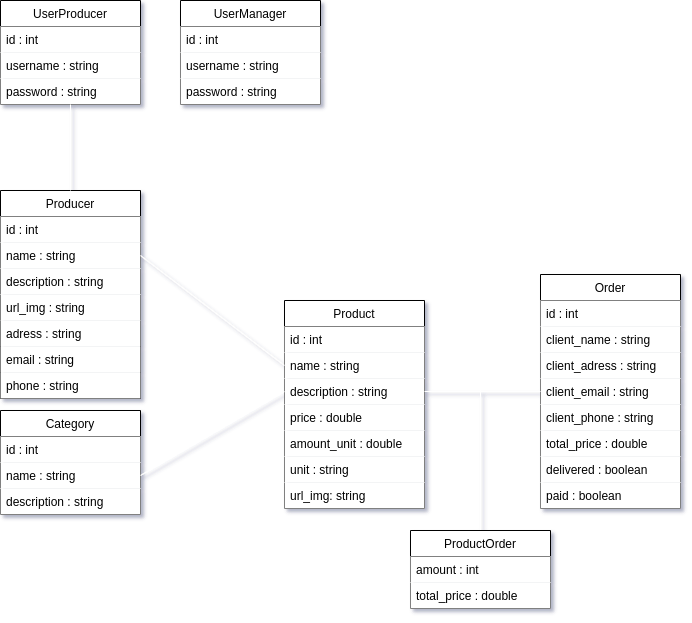

The diagram above was exported from draw.io. Its source (the exported page's mxGraphModel, read from the mxfile embedded in the PNG):
<mxGraphModel dx="1310" dy="1938" grid="1" gridSize="10" guides="1" tooltips="1" connect="1" arrows="1" fold="1" page="1" pageScale="1" pageWidth="827" pageHeight="1169" background="#292929" math="0" shadow="0">
  <root>
    <mxCell id="0" />
    <mxCell id="1" parent="0" />
    <mxCell id="k67S_a19nIuMjkr2xnzg-1" value="Product" style="swimlane;fontStyle=0;childLayout=stackLayout;horizontal=1;startSize=26;fillColor=default;horizontalStack=0;resizeParent=1;resizeParentMax=0;resizeLast=0;collapsible=1;marginBottom=0;fontColor=default;labelBackgroundColor=none;strokeColor=default;labelBorderColor=none;" parent="1" vertex="1">
      <mxGeometry x="344" y="230" width="140" height="208" as="geometry" />
    </mxCell>
    <mxCell id="k67S_a19nIuMjkr2xnzg-2" value="id : int" style="text;strokeColor=none;fillColor=default;align=left;verticalAlign=top;spacingLeft=4;spacingRight=4;overflow=hidden;rotatable=0;points=[[0,0.5],[1,0.5]];portConstraint=eastwest;fontColor=default;labelBackgroundColor=none;labelBorderColor=none;" parent="k67S_a19nIuMjkr2xnzg-1" vertex="1">
      <mxGeometry y="26" width="140" height="26" as="geometry" />
    </mxCell>
    <mxCell id="k67S_a19nIuMjkr2xnzg-3" value="name : string" style="text;strokeColor=none;fillColor=default;align=left;verticalAlign=top;spacingLeft=4;spacingRight=4;overflow=hidden;rotatable=0;points=[[0,0.5],[1,0.5]];portConstraint=eastwest;fontColor=default;labelBackgroundColor=none;labelBorderColor=none;" parent="k67S_a19nIuMjkr2xnzg-1" vertex="1">
      <mxGeometry y="52" width="140" height="26" as="geometry" />
    </mxCell>
    <mxCell id="k67S_a19nIuMjkr2xnzg-4" value="description : string" style="text;strokeColor=none;fillColor=default;align=left;verticalAlign=top;spacingLeft=4;spacingRight=4;overflow=hidden;rotatable=0;points=[[0,0.5],[1,0.5]];portConstraint=eastwest;fontColor=default;labelBackgroundColor=none;labelBorderColor=none;" parent="k67S_a19nIuMjkr2xnzg-1" vertex="1">
      <mxGeometry y="78" width="140" height="26" as="geometry" />
    </mxCell>
    <mxCell id="k67S_a19nIuMjkr2xnzg-5" value="price : double" style="text;strokeColor=none;fillColor=default;align=left;verticalAlign=top;spacingLeft=4;spacingRight=4;overflow=hidden;rotatable=0;points=[[0,0.5],[1,0.5]];portConstraint=eastwest;fontColor=default;labelBackgroundColor=none;labelBorderColor=none;" parent="k67S_a19nIuMjkr2xnzg-1" vertex="1">
      <mxGeometry y="104" width="140" height="26" as="geometry" />
    </mxCell>
    <mxCell id="psh8vlaNgwd_TpAHwz8M-44" value="amount_unit : double" style="text;strokeColor=none;fillColor=default;align=left;verticalAlign=top;spacingLeft=4;spacingRight=4;overflow=hidden;rotatable=0;points=[[0,0.5],[1,0.5]];portConstraint=eastwest;fontColor=default;labelBackgroundColor=none;labelBorderColor=none;" parent="k67S_a19nIuMjkr2xnzg-1" vertex="1">
      <mxGeometry y="130" width="140" height="26" as="geometry" />
    </mxCell>
    <mxCell id="psh8vlaNgwd_TpAHwz8M-45" value="unit : string" style="text;strokeColor=none;fillColor=default;align=left;verticalAlign=top;spacingLeft=4;spacingRight=4;overflow=hidden;rotatable=0;points=[[0,0.5],[1,0.5]];portConstraint=eastwest;fontColor=default;labelBackgroundColor=none;labelBorderColor=none;" parent="k67S_a19nIuMjkr2xnzg-1" vertex="1">
      <mxGeometry y="156" width="140" height="26" as="geometry" />
    </mxCell>
    <mxCell id="AFLfS_4Su-Etrxti9GwC-1" value="url_img: string" style="text;strokeColor=none;fillColor=default;align=left;verticalAlign=top;spacingLeft=4;spacingRight=4;overflow=hidden;rotatable=0;points=[[0,0.5],[1,0.5]];portConstraint=eastwest;fontColor=default;labelBackgroundColor=none;labelBorderColor=none;" vertex="1" parent="k67S_a19nIuMjkr2xnzg-1">
      <mxGeometry y="182" width="140" height="26" as="geometry" />
    </mxCell>
    <mxCell id="k67S_a19nIuMjkr2xnzg-6" value="Category" style="swimlane;fontStyle=0;childLayout=stackLayout;horizontal=1;startSize=26;fillColor=default;horizontalStack=0;resizeParent=1;resizeParentMax=0;resizeLast=0;collapsible=1;marginBottom=0;fontColor=default;labelBackgroundColor=none;strokeColor=default;labelBorderColor=none;" parent="1" vertex="1">
      <mxGeometry x="60" y="340" width="140" height="104" as="geometry" />
    </mxCell>
    <mxCell id="k67S_a19nIuMjkr2xnzg-7" value="id : int" style="text;strokeColor=none;fillColor=default;align=left;verticalAlign=top;spacingLeft=4;spacingRight=4;overflow=hidden;rotatable=0;points=[[0,0.5],[1,0.5]];portConstraint=eastwest;fontColor=default;labelBackgroundColor=none;labelBorderColor=none;" parent="k67S_a19nIuMjkr2xnzg-6" vertex="1">
      <mxGeometry y="26" width="140" height="26" as="geometry" />
    </mxCell>
    <mxCell id="k67S_a19nIuMjkr2xnzg-8" value="name : string" style="text;strokeColor=none;fillColor=default;align=left;verticalAlign=top;spacingLeft=4;spacingRight=4;overflow=hidden;rotatable=0;points=[[0,0.5],[1,0.5]];portConstraint=eastwest;fontColor=default;labelBackgroundColor=none;labelBorderColor=none;" parent="k67S_a19nIuMjkr2xnzg-6" vertex="1">
      <mxGeometry y="52" width="140" height="26" as="geometry" />
    </mxCell>
    <mxCell id="k67S_a19nIuMjkr2xnzg-9" value="description : string" style="text;strokeColor=none;fillColor=default;align=left;verticalAlign=top;spacingLeft=4;spacingRight=4;overflow=hidden;rotatable=0;points=[[0,0.5],[1,0.5]];portConstraint=eastwest;fontColor=default;labelBackgroundColor=none;labelBorderColor=none;" parent="k67S_a19nIuMjkr2xnzg-6" vertex="1">
      <mxGeometry y="78" width="140" height="26" as="geometry" />
    </mxCell>
    <mxCell id="k67S_a19nIuMjkr2xnzg-10" value="Producer" style="swimlane;fontStyle=0;childLayout=stackLayout;horizontal=1;startSize=26;fillColor=default;horizontalStack=0;resizeParent=1;resizeParentMax=0;resizeLast=0;collapsible=1;marginBottom=0;strokeColor=default;fontColor=default;labelBackgroundColor=none;labelBorderColor=none;" parent="1" vertex="1">
      <mxGeometry x="60" y="120" width="140" height="208" as="geometry">
        <mxRectangle x="120" y="90" width="90" height="26" as="alternateBounds" />
      </mxGeometry>
    </mxCell>
    <mxCell id="k67S_a19nIuMjkr2xnzg-11" value="id : int" style="text;strokeColor=none;fillColor=default;align=left;verticalAlign=top;spacingLeft=4;spacingRight=4;overflow=hidden;rotatable=0;points=[[0,0.5],[1,0.5]];portConstraint=eastwest;fontColor=default;labelBackgroundColor=none;labelBorderColor=none;" parent="k67S_a19nIuMjkr2xnzg-10" vertex="1">
      <mxGeometry y="26" width="140" height="26" as="geometry" />
    </mxCell>
    <mxCell id="k67S_a19nIuMjkr2xnzg-12" value="name : string" style="text;strokeColor=none;fillColor=default;align=left;verticalAlign=top;spacingLeft=4;spacingRight=4;overflow=hidden;rotatable=0;points=[[0,0.5],[1,0.5]];portConstraint=eastwest;fontColor=default;labelBackgroundColor=none;labelBorderColor=none;" parent="k67S_a19nIuMjkr2xnzg-10" vertex="1">
      <mxGeometry y="52" width="140" height="26" as="geometry" />
    </mxCell>
    <mxCell id="psh8vlaNgwd_TpAHwz8M-82" value="description : string" style="text;strokeColor=none;fillColor=default;align=left;verticalAlign=top;spacingLeft=4;spacingRight=4;overflow=hidden;rotatable=0;points=[[0,0.5],[1,0.5]];portConstraint=eastwest;fontColor=default;labelBackgroundColor=none;labelBorderColor=none;" parent="k67S_a19nIuMjkr2xnzg-10" vertex="1">
      <mxGeometry y="78" width="140" height="26" as="geometry" />
    </mxCell>
    <mxCell id="psh8vlaNgwd_TpAHwz8M-50" value="url_img : string" style="text;strokeColor=none;fillColor=default;align=left;verticalAlign=top;spacingLeft=4;spacingRight=4;overflow=hidden;rotatable=0;points=[[0,0.5],[1,0.5]];portConstraint=eastwest;fontColor=default;labelBackgroundColor=none;labelBorderColor=none;" parent="k67S_a19nIuMjkr2xnzg-10" vertex="1">
      <mxGeometry y="104" width="140" height="26" as="geometry" />
    </mxCell>
    <mxCell id="k67S_a19nIuMjkr2xnzg-13" value="adress : string" style="text;strokeColor=none;fillColor=default;align=left;verticalAlign=top;spacingLeft=4;spacingRight=4;overflow=hidden;rotatable=0;points=[[0,0.5],[1,0.5]];portConstraint=eastwest;fontColor=default;labelBackgroundColor=none;labelBorderColor=none;" parent="k67S_a19nIuMjkr2xnzg-10" vertex="1">
      <mxGeometry y="130" width="140" height="26" as="geometry" />
    </mxCell>
    <mxCell id="k67S_a19nIuMjkr2xnzg-14" value="email : string" style="text;strokeColor=none;fillColor=default;align=left;verticalAlign=top;spacingLeft=4;spacingRight=4;overflow=hidden;rotatable=0;points=[[0,0.5],[1,0.5]];portConstraint=eastwest;fontColor=default;labelBackgroundColor=none;labelBorderColor=none;" parent="k67S_a19nIuMjkr2xnzg-10" vertex="1">
      <mxGeometry y="156" width="140" height="26" as="geometry" />
    </mxCell>
    <mxCell id="psh8vlaNgwd_TpAHwz8M-51" value="phone : string" style="text;strokeColor=none;fillColor=default;align=left;verticalAlign=top;spacingLeft=4;spacingRight=4;overflow=hidden;rotatable=0;points=[[0,0.5],[1,0.5]];portConstraint=eastwest;fontColor=default;labelBackgroundColor=none;labelBorderColor=none;" parent="k67S_a19nIuMjkr2xnzg-10" vertex="1">
      <mxGeometry y="182" width="140" height="26" as="geometry" />
    </mxCell>
    <mxCell id="psh8vlaNgwd_TpAHwz8M-1" value="" style="endArrow=none;rounded=0;labelBackgroundColor=none;fontColor=#0000;strokeColor=#FFFFFF;exitX=1;exitY=0.5;exitDx=0;exitDy=0;entryX=0;entryY=0.5;entryDx=0;entryDy=0;html=1;labelBorderColor=none;" parent="1" source="k67S_a19nIuMjkr2xnzg-12" target="k67S_a19nIuMjkr2xnzg-3" edge="1">
      <mxGeometry width="50" height="50" relative="1" as="geometry">
        <mxPoint x="340" y="220" as="sourcePoint" />
        <mxPoint x="390" y="170" as="targetPoint" />
      </mxGeometry>
    </mxCell>
    <mxCell id="psh8vlaNgwd_TpAHwz8M-2" value="1" style="edgeLabel;html=1;align=center;verticalAlign=middle;resizable=0;points=[];fontColor=#0000;labelBackgroundColor=none;labelBorderColor=none;" parent="psh8vlaNgwd_TpAHwz8M-1" vertex="1" connectable="0">
      <mxGeometry x="-0.2004" relative="1" as="geometry">
        <mxPoint x="-46" y="-45" as="offset" />
      </mxGeometry>
    </mxCell>
    <mxCell id="psh8vlaNgwd_TpAHwz8M-3" value="*" style="edgeLabel;html=1;align=center;verticalAlign=middle;resizable=0;points=[];fontColor=#0000;labelBackgroundColor=none;labelBorderColor=none;" parent="psh8vlaNgwd_TpAHwz8M-1" vertex="1" connectable="0">
      <mxGeometry x="0.5239" relative="1" as="geometry">
        <mxPoint x="24" y="2" as="offset" />
      </mxGeometry>
    </mxCell>
    <mxCell id="psh8vlaNgwd_TpAHwz8M-4" value="" style="endArrow=none;rounded=0;labelBackgroundColor=none;fontColor=#0000;strokeColor=#FFFFFF;exitX=1;exitY=0.5;exitDx=0;exitDy=0;entryX=0;entryY=0.5;entryDx=0;entryDy=0;html=1;labelBorderColor=none;" parent="1" source="k67S_a19nIuMjkr2xnzg-8" target="k67S_a19nIuMjkr2xnzg-4" edge="1">
      <mxGeometry width="50" height="50" relative="1" as="geometry">
        <mxPoint x="200" y="205" as="sourcePoint" />
        <mxPoint x="330" y="300" as="targetPoint" />
      </mxGeometry>
    </mxCell>
    <mxCell id="psh8vlaNgwd_TpAHwz8M-5" value="1" style="edgeLabel;html=1;align=center;verticalAlign=middle;resizable=0;points=[];fontColor=#0000;labelBackgroundColor=none;labelBorderColor=none;" parent="psh8vlaNgwd_TpAHwz8M-4" vertex="1" connectable="0">
      <mxGeometry x="-0.2004" relative="1" as="geometry">
        <mxPoint x="-46" y="39" as="offset" />
      </mxGeometry>
    </mxCell>
    <mxCell id="psh8vlaNgwd_TpAHwz8M-6" value="*" style="edgeLabel;html=1;align=center;verticalAlign=middle;resizable=0;points=[];fontColor=#0000;labelBackgroundColor=none;labelBorderColor=none;" parent="psh8vlaNgwd_TpAHwz8M-4" vertex="1" connectable="0">
      <mxGeometry x="0.5239" relative="1" as="geometry">
        <mxPoint x="24" y="-1" as="offset" />
      </mxGeometry>
    </mxCell>
    <mxCell id="k67S_a19nIuMjkr2xnzg-15" value="Order" style="swimlane;fontStyle=0;childLayout=stackLayout;horizontal=1;startSize=26;fillColor=default;horizontalStack=0;resizeParent=1;resizeParentMax=0;resizeLast=0;collapsible=1;marginBottom=0;fontColor=default;labelBackgroundColor=none;strokeColor=default;labelBorderColor=none;" parent="1" vertex="1">
      <mxGeometry x="600" y="204" width="140" height="234" as="geometry" />
    </mxCell>
    <mxCell id="k67S_a19nIuMjkr2xnzg-16" value="id : int" style="text;strokeColor=none;fillColor=default;align=left;verticalAlign=top;spacingLeft=4;spacingRight=4;overflow=hidden;rotatable=0;points=[[0,0.5],[1,0.5]];portConstraint=eastwest;fontColor=default;labelBackgroundColor=none;labelBorderColor=none;" parent="k67S_a19nIuMjkr2xnzg-15" vertex="1">
      <mxGeometry y="26" width="140" height="26" as="geometry" />
    </mxCell>
    <mxCell id="k67S_a19nIuMjkr2xnzg-17" value="client_name : string" style="text;strokeColor=none;fillColor=default;align=left;verticalAlign=top;spacingLeft=4;spacingRight=4;overflow=hidden;rotatable=0;points=[[0,0.5],[1,0.5]];portConstraint=eastwest;fontColor=default;labelBackgroundColor=none;labelBorderColor=none;" parent="k67S_a19nIuMjkr2xnzg-15" vertex="1">
      <mxGeometry y="52" width="140" height="26" as="geometry" />
    </mxCell>
    <mxCell id="psh8vlaNgwd_TpAHwz8M-49" value="client_adress : string" style="text;strokeColor=none;fillColor=default;align=left;verticalAlign=top;spacingLeft=4;spacingRight=4;overflow=hidden;rotatable=0;points=[[0,0.5],[1,0.5]];portConstraint=eastwest;fontColor=default;labelBackgroundColor=none;labelBorderColor=none;" parent="k67S_a19nIuMjkr2xnzg-15" vertex="1">
      <mxGeometry y="78" width="140" height="26" as="geometry" />
    </mxCell>
    <mxCell id="k67S_a19nIuMjkr2xnzg-18" value="client_email : string" style="text;strokeColor=none;fillColor=default;align=left;verticalAlign=top;spacingLeft=4;spacingRight=4;overflow=hidden;rotatable=0;points=[[0,0.5],[1,0.5]];portConstraint=eastwest;fontColor=default;labelBackgroundColor=none;labelBorderColor=none;" parent="k67S_a19nIuMjkr2xnzg-15" vertex="1">
      <mxGeometry y="104" width="140" height="26" as="geometry" />
    </mxCell>
    <mxCell id="k67S_a19nIuMjkr2xnzg-19" value="client_phone : string" style="text;strokeColor=none;fillColor=default;align=left;verticalAlign=top;spacingLeft=4;spacingRight=4;overflow=hidden;rotatable=0;points=[[0,0.5],[1,0.5]];portConstraint=eastwest;fontColor=default;labelBackgroundColor=none;labelBorderColor=none;" parent="k67S_a19nIuMjkr2xnzg-15" vertex="1">
      <mxGeometry y="130" width="140" height="26" as="geometry" />
    </mxCell>
    <mxCell id="k67S_a19nIuMjkr2xnzg-20" value="total_price : double" style="text;strokeColor=none;fillColor=default;align=left;verticalAlign=top;spacingLeft=4;spacingRight=4;overflow=hidden;rotatable=0;points=[[0,0.5],[1,0.5]];portConstraint=eastwest;fontColor=default;labelBackgroundColor=none;labelBorderColor=none;" parent="k67S_a19nIuMjkr2xnzg-15" vertex="1">
      <mxGeometry y="156" width="140" height="26" as="geometry" />
    </mxCell>
    <mxCell id="psh8vlaNgwd_TpAHwz8M-42" value="delivered : boolean" style="text;strokeColor=none;fillColor=default;align=left;verticalAlign=top;spacingLeft=4;spacingRight=4;overflow=hidden;rotatable=0;points=[[0,0.5],[1,0.5]];portConstraint=eastwest;fontColor=default;labelBackgroundColor=none;labelBorderColor=none;" parent="k67S_a19nIuMjkr2xnzg-15" vertex="1">
      <mxGeometry y="182" width="140" height="26" as="geometry" />
    </mxCell>
    <mxCell id="psh8vlaNgwd_TpAHwz8M-63" value="paid : boolean" style="text;strokeColor=none;fillColor=default;align=left;verticalAlign=top;spacingLeft=4;spacingRight=4;overflow=hidden;rotatable=0;points=[[0,0.5],[1,0.5]];portConstraint=eastwest;fontColor=default;labelBackgroundColor=none;labelBorderColor=none;" parent="k67S_a19nIuMjkr2xnzg-15" vertex="1">
      <mxGeometry y="208" width="140" height="26" as="geometry" />
    </mxCell>
    <mxCell id="psh8vlaNgwd_TpAHwz8M-46" value="" style="endArrow=none;rounded=0;labelBackgroundColor=none;fontColor=#0000;strokeColor=#FFFFFF;exitX=1;exitY=0.5;exitDx=0;exitDy=0;entryX=0;entryY=0.5;entryDx=0;entryDy=0;html=1;labelBorderColor=none;" parent="1" source="k67S_a19nIuMjkr2xnzg-4" target="k67S_a19nIuMjkr2xnzg-18" edge="1">
      <mxGeometry width="50" height="50" relative="1" as="geometry">
        <mxPoint x="450" y="270" as="sourcePoint" />
        <mxPoint x="594" y="340" as="targetPoint" />
      </mxGeometry>
    </mxCell>
    <mxCell id="psh8vlaNgwd_TpAHwz8M-47" value="*" style="edgeLabel;html=1;align=center;verticalAlign=middle;resizable=0;points=[];fontColor=#0000;labelBackgroundColor=none;labelBorderColor=none;" parent="psh8vlaNgwd_TpAHwz8M-46" vertex="1" connectable="0">
      <mxGeometry x="-0.2004" relative="1" as="geometry">
        <mxPoint x="-40" y="-11" as="offset" />
      </mxGeometry>
    </mxCell>
    <mxCell id="psh8vlaNgwd_TpAHwz8M-48" value="*" style="edgeLabel;html=1;align=center;verticalAlign=middle;resizable=0;points=[];fontColor=#0000;labelBackgroundColor=none;labelBorderColor=none;" parent="psh8vlaNgwd_TpAHwz8M-46" vertex="1" connectable="0">
      <mxGeometry x="0.5239" relative="1" as="geometry">
        <mxPoint x="20" y="-11" as="offset" />
      </mxGeometry>
    </mxCell>
    <mxCell id="psh8vlaNgwd_TpAHwz8M-56" value="UserProducer" style="swimlane;fontStyle=0;childLayout=stackLayout;horizontal=1;startSize=26;fillColor=default;horizontalStack=0;resizeParent=1;resizeParentMax=0;resizeLast=0;collapsible=1;marginBottom=0;fontColor=default;labelBackgroundColor=none;strokeColor=default;labelBorderColor=none;" parent="1" vertex="1">
      <mxGeometry x="60" y="-70" width="140" height="104" as="geometry" />
    </mxCell>
    <mxCell id="psh8vlaNgwd_TpAHwz8M-57" value="id : int" style="text;strokeColor=none;fillColor=default;align=left;verticalAlign=top;spacingLeft=4;spacingRight=4;overflow=hidden;rotatable=0;points=[[0,0.5],[1,0.5]];portConstraint=eastwest;fontColor=default;labelBackgroundColor=none;labelBorderColor=none;" parent="psh8vlaNgwd_TpAHwz8M-56" vertex="1">
      <mxGeometry y="26" width="140" height="26" as="geometry" />
    </mxCell>
    <mxCell id="psh8vlaNgwd_TpAHwz8M-58" value="username : string" style="text;strokeColor=none;fillColor=default;align=left;verticalAlign=top;spacingLeft=4;spacingRight=4;overflow=hidden;rotatable=0;points=[[0,0.5],[1,0.5]];portConstraint=eastwest;fontColor=default;labelBackgroundColor=none;labelBorderColor=none;" parent="psh8vlaNgwd_TpAHwz8M-56" vertex="1">
      <mxGeometry y="52" width="140" height="26" as="geometry" />
    </mxCell>
    <mxCell id="psh8vlaNgwd_TpAHwz8M-62" value="password : string" style="text;strokeColor=none;fillColor=default;align=left;verticalAlign=top;spacingLeft=4;spacingRight=4;overflow=hidden;rotatable=0;points=[[0,0.5],[1,0.5]];portConstraint=eastwest;fontColor=default;labelBackgroundColor=none;labelBorderColor=none;" parent="psh8vlaNgwd_TpAHwz8M-56" vertex="1">
      <mxGeometry y="78" width="140" height="26" as="geometry" />
    </mxCell>
    <mxCell id="psh8vlaNgwd_TpAHwz8M-64" value="" style="endArrow=none;rounded=0;labelBackgroundColor=none;fontColor=#0000;strokeColor=#FFFFFF;entryX=0.5;entryY=0;entryDx=0;entryDy=0;exitX=0.5;exitY=1;exitDx=0;exitDy=0;html=1;labelBorderColor=none;" parent="1" source="psh8vlaNgwd_TpAHwz8M-56" target="k67S_a19nIuMjkr2xnzg-10" edge="1">
      <mxGeometry width="50" height="50" relative="1" as="geometry">
        <mxPoint x="120" y="50" as="sourcePoint" />
        <mxPoint x="274" y="170" as="targetPoint" />
      </mxGeometry>
    </mxCell>
    <mxCell id="psh8vlaNgwd_TpAHwz8M-65" value="1" style="edgeLabel;html=1;align=center;verticalAlign=middle;resizable=0;points=[];fontColor=#0000;labelBackgroundColor=none;labelBorderColor=none;" parent="psh8vlaNgwd_TpAHwz8M-64" vertex="1" connectable="0">
      <mxGeometry x="-0.2004" relative="1" as="geometry">
        <mxPoint x="10" y="-24" as="offset" />
      </mxGeometry>
    </mxCell>
    <mxCell id="psh8vlaNgwd_TpAHwz8M-66" value="1" style="edgeLabel;html=1;align=center;verticalAlign=middle;resizable=0;points=[];fontColor=#0000;labelBackgroundColor=none;labelBorderColor=none;" parent="psh8vlaNgwd_TpAHwz8M-64" vertex="1" connectable="0">
      <mxGeometry x="0.5239" relative="1" as="geometry">
        <mxPoint x="10" y="10" as="offset" />
      </mxGeometry>
    </mxCell>
    <mxCell id="psh8vlaNgwd_TpAHwz8M-67" value="UserManager" style="swimlane;fontStyle=0;childLayout=stackLayout;horizontal=1;startSize=26;fillColor=default;horizontalStack=0;resizeParent=1;resizeParentMax=0;resizeLast=0;collapsible=1;marginBottom=0;fontColor=default;labelBackgroundColor=none;strokeColor=default;labelBorderColor=none;" parent="1" vertex="1">
      <mxGeometry x="240" y="-70" width="140" height="104" as="geometry" />
    </mxCell>
    <mxCell id="psh8vlaNgwd_TpAHwz8M-68" value="id : int" style="text;strokeColor=none;fillColor=default;align=left;verticalAlign=top;spacingLeft=4;spacingRight=4;overflow=hidden;rotatable=0;points=[[0,0.5],[1,0.5]];portConstraint=eastwest;fontColor=default;labelBackgroundColor=none;labelBorderColor=none;" parent="psh8vlaNgwd_TpAHwz8M-67" vertex="1">
      <mxGeometry y="26" width="140" height="26" as="geometry" />
    </mxCell>
    <mxCell id="psh8vlaNgwd_TpAHwz8M-69" value="username : string" style="text;strokeColor=none;fillColor=default;align=left;verticalAlign=top;spacingLeft=4;spacingRight=4;overflow=hidden;rotatable=0;points=[[0,0.5],[1,0.5]];portConstraint=eastwest;fontColor=default;labelBackgroundColor=none;labelBorderColor=none;" parent="psh8vlaNgwd_TpAHwz8M-67" vertex="1">
      <mxGeometry y="52" width="140" height="26" as="geometry" />
    </mxCell>
    <mxCell id="psh8vlaNgwd_TpAHwz8M-70" value="password : string" style="text;strokeColor=none;fillColor=default;align=left;verticalAlign=top;spacingLeft=4;spacingRight=4;overflow=hidden;rotatable=0;points=[[0,0.5],[1,0.5]];portConstraint=eastwest;fontColor=default;labelBackgroundColor=none;labelBorderColor=none;" parent="psh8vlaNgwd_TpAHwz8M-67" vertex="1">
      <mxGeometry y="78" width="140" height="26" as="geometry" />
    </mxCell>
    <mxCell id="psh8vlaNgwd_TpAHwz8M-81" value="" style="edgeStyle=orthogonalEdgeStyle;rounded=0;orthogonalLoop=1;jettySize=auto;labelBackgroundColor=none;fontColor=#0000;strokeColor=#FFFFFF;endArrow=none;endFill=0;html=1;labelBorderColor=none;" parent="1" source="psh8vlaNgwd_TpAHwz8M-73" edge="1">
      <mxGeometry relative="1" as="geometry">
        <mxPoint x="540" y="320" as="targetPoint" />
      </mxGeometry>
    </mxCell>
    <mxCell id="psh8vlaNgwd_TpAHwz8M-73" value="ProductOrder" style="swimlane;fontStyle=0;childLayout=stackLayout;horizontal=1;startSize=26;fillColor=default;horizontalStack=0;resizeParent=1;resizeParentMax=0;resizeLast=0;collapsible=1;marginBottom=0;fontColor=default;labelBackgroundColor=none;strokeColor=default;labelBorderColor=none;" parent="1" vertex="1">
      <mxGeometry x="470" y="460" width="140" height="78" as="geometry" />
    </mxCell>
    <mxCell id="psh8vlaNgwd_TpAHwz8M-79" value="amount : int" style="text;strokeColor=none;fillColor=default;align=left;verticalAlign=top;spacingLeft=4;spacingRight=4;overflow=hidden;rotatable=0;points=[[0,0.5],[1,0.5]];portConstraint=eastwest;fontColor=default;labelBackgroundColor=none;labelBorderColor=none;" parent="psh8vlaNgwd_TpAHwz8M-73" vertex="1">
      <mxGeometry y="26" width="140" height="26" as="geometry" />
    </mxCell>
    <mxCell id="psh8vlaNgwd_TpAHwz8M-80" value="total_price : double" style="text;strokeColor=none;fillColor=default;align=left;verticalAlign=top;spacingLeft=4;spacingRight=4;overflow=hidden;rotatable=0;points=[[0,0.5],[1,0.5]];portConstraint=eastwest;fontColor=default;labelBackgroundColor=none;labelBorderColor=none;" parent="psh8vlaNgwd_TpAHwz8M-73" vertex="1">
      <mxGeometry y="52" width="140" height="26" as="geometry" />
    </mxCell>
  </root>
</mxGraphModel>